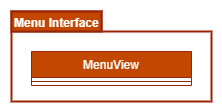

The diagram above was exported from draw.io. Its source (the exported page's mxGraphModel, read from the mxfile embedded in the PNG):
<mxGraphModel dx="291" dy="305" grid="1" gridSize="10" guides="1" tooltips="1" connect="1" arrows="1" fold="1" page="1" pageScale="1" pageWidth="827" pageHeight="1169" math="0" shadow="0">
  <root>
    <mxCell id="WIyWlLk6GJQsqaUBKTNV-0" />
    <mxCell id="WIyWlLk6GJQsqaUBKTNV-1" parent="WIyWlLk6GJQsqaUBKTNV-0" />
    <mxCell id="mey_e9soNWg5wTgLk10W-0" value="Menu&amp;nbsp;Interface" style="shape=folder;fontStyle=1;spacingTop=0;tabWidth=90;tabHeight=20;tabPosition=left;html=1;verticalAlign=top;spacing=0;align=left;spacingLeft=4;strokeWidth=2;strokeColor=#992306;noLabel=0;movableLabel=0;" vertex="1" parent="WIyWlLk6GJQsqaUBKTNV-1">
      <mxGeometry x="140" y="120" width="200" height="90" as="geometry" />
    </mxCell>
    <mxCell id="mey_e9soNWg5wTgLk10W-1" value="Menu Interface" style="rounded=0;whiteSpace=wrap;html=1;strokeColor=#992306;strokeWidth=2;align=left;verticalAlign=top;fillColor=#C24700;fontColor=#ffffff;spacing=0;spacingLeft=3;fontStyle=1" vertex="1" parent="WIyWlLk6GJQsqaUBKTNV-1">
      <mxGeometry x="140" y="120" width="90" height="20" as="geometry" />
    </mxCell>
    <mxCell id="mey_e9soNWg5wTgLk10W-3" value="MenuView" style="swimlane;fontStyle=0;align=center;verticalAlign=top;childLayout=stackLayout;horizontal=1;startSize=26;horizontalStack=0;resizeParent=1;resizeLast=0;collapsible=1;marginBottom=0;rounded=0;shadow=0;strokeWidth=1;strokeColor=#992306;fillColor=#C24700;fontColor=#FFFFFF;" vertex="1" parent="WIyWlLk6GJQsqaUBKTNV-1">
      <mxGeometry x="160" y="160" width="160" height="34" as="geometry">
        <mxRectangle x="254" y="150" width="160" height="26" as="alternateBounds" />
      </mxGeometry>
    </mxCell>
    <mxCell id="mey_e9soNWg5wTgLk10W-5" value="" style="line;html=1;strokeWidth=1;align=left;verticalAlign=middle;spacingTop=-1;spacingLeft=3;spacingRight=3;rotatable=0;labelPosition=right;points=[];portConstraint=eastwest;strokeColor=#992306;" vertex="1" parent="mey_e9soNWg5wTgLk10W-3">
      <mxGeometry y="26" width="160" height="8" as="geometry" />
    </mxCell>
  </root>
</mxGraphModel>